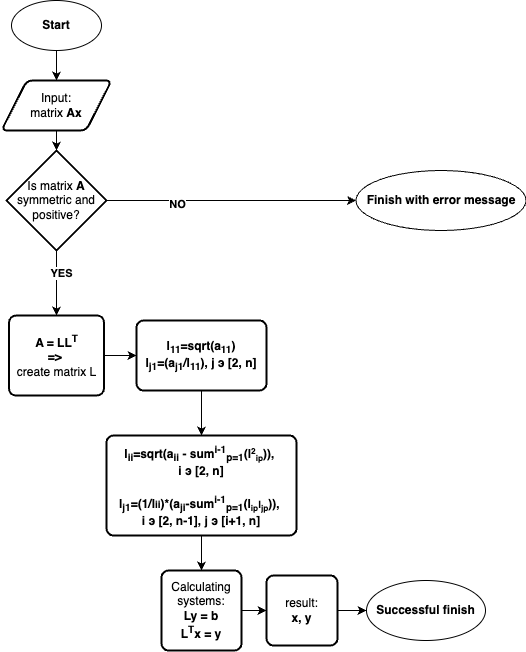

The diagram above was exported from draw.io. Its source (the exported page's mxGraphModel, read from the mxfile embedded in the PNG):
<mxGraphModel dx="1143" dy="909" grid="1" gridSize="10" guides="1" tooltips="1" connect="1" arrows="1" fold="1" page="1" pageScale="1" pageWidth="827" pageHeight="1169" math="0" shadow="0">
  <root>
    <mxCell id="0" />
    <mxCell id="1" parent="0" />
    <mxCell id="-nLzh2Zqv-7Wwyc-YTre-23" style="edgeStyle=orthogonalEdgeStyle;rounded=0;orthogonalLoop=1;jettySize=auto;html=1;" edge="1" parent="1" source="-nLzh2Zqv-7Wwyc-YTre-20" target="-nLzh2Zqv-7Wwyc-YTre-22">
      <mxGeometry relative="1" as="geometry" />
    </mxCell>
    <mxCell id="-nLzh2Zqv-7Wwyc-YTre-20" value="&lt;b&gt;Start&lt;/b&gt;" style="ellipse;whiteSpace=wrap;html=1;" vertex="1" parent="1">
      <mxGeometry x="70" y="50" width="90" height="50" as="geometry" />
    </mxCell>
    <mxCell id="-nLzh2Zqv-7Wwyc-YTre-27" style="edgeStyle=orthogonalEdgeStyle;rounded=0;orthogonalLoop=1;jettySize=auto;html=1;" edge="1" parent="1" source="-nLzh2Zqv-7Wwyc-YTre-22" target="-nLzh2Zqv-7Wwyc-YTre-26">
      <mxGeometry relative="1" as="geometry" />
    </mxCell>
    <mxCell id="-nLzh2Zqv-7Wwyc-YTre-22" value="Input:&lt;br&gt;matrix &lt;b&gt;Ax&lt;/b&gt;" style="shape=parallelogram;html=1;strokeWidth=2;perimeter=parallelogramPerimeter;whiteSpace=wrap;rounded=1;arcSize=12;size=0.23;" vertex="1" parent="1">
      <mxGeometry x="60" y="130" width="110" height="50" as="geometry" />
    </mxCell>
    <mxCell id="-nLzh2Zqv-7Wwyc-YTre-29" style="edgeStyle=orthogonalEdgeStyle;rounded=0;orthogonalLoop=1;jettySize=auto;html=1;" edge="1" parent="1" source="-nLzh2Zqv-7Wwyc-YTre-26" target="-nLzh2Zqv-7Wwyc-YTre-28">
      <mxGeometry relative="1" as="geometry" />
    </mxCell>
    <mxCell id="-nLzh2Zqv-7Wwyc-YTre-30" value="&lt;b&gt;NO&lt;/b&gt;" style="edgeLabel;html=1;align=center;verticalAlign=middle;resizable=0;points=[];" vertex="1" connectable="0" parent="-nLzh2Zqv-7Wwyc-YTre-29">
      <mxGeometry x="-0.4364" y="-2" relative="1" as="geometry">
        <mxPoint y="1" as="offset" />
      </mxGeometry>
    </mxCell>
    <mxCell id="-nLzh2Zqv-7Wwyc-YTre-42" style="edgeStyle=orthogonalEdgeStyle;rounded=0;orthogonalLoop=1;jettySize=auto;html=1;" edge="1" parent="1" source="-nLzh2Zqv-7Wwyc-YTre-26" target="-nLzh2Zqv-7Wwyc-YTre-39">
      <mxGeometry relative="1" as="geometry" />
    </mxCell>
    <mxCell id="-nLzh2Zqv-7Wwyc-YTre-49" value="&lt;b&gt;YES&lt;/b&gt;" style="edgeLabel;html=1;align=center;verticalAlign=middle;resizable=0;points=[];" vertex="1" connectable="0" parent="-nLzh2Zqv-7Wwyc-YTre-42">
      <mxGeometry x="-0.3246" y="4" relative="1" as="geometry">
        <mxPoint as="offset" />
      </mxGeometry>
    </mxCell>
    <mxCell id="-nLzh2Zqv-7Wwyc-YTre-26" value="Is matrix &lt;b&gt;A&lt;/b&gt; symmetric and positive?" style="strokeWidth=2;html=1;shape=mxgraph.flowchart.decision;whiteSpace=wrap;" vertex="1" parent="1">
      <mxGeometry x="65" y="200" width="100" height="100" as="geometry" />
    </mxCell>
    <mxCell id="-nLzh2Zqv-7Wwyc-YTre-28" value="&lt;font face=&quot;Helvetica&quot;&gt;&lt;b&gt;Finish with error message&lt;/b&gt;&lt;/font&gt;" style="ellipse;whiteSpace=wrap;html=1;" vertex="1" parent="1">
      <mxGeometry x="414.5" y="220" width="170" height="60" as="geometry" />
    </mxCell>
    <mxCell id="-nLzh2Zqv-7Wwyc-YTre-54" style="edgeStyle=orthogonalEdgeStyle;rounded=0;orthogonalLoop=1;jettySize=auto;html=1;" edge="1" parent="1" source="-nLzh2Zqv-7Wwyc-YTre-39" target="-nLzh2Zqv-7Wwyc-YTre-40">
      <mxGeometry relative="1" as="geometry" />
    </mxCell>
    <mxCell id="-nLzh2Zqv-7Wwyc-YTre-39" value="&lt;b&gt;A = LL&lt;sup&gt;T&lt;/sup&gt;&lt;/b&gt;&lt;div&gt;&lt;b&gt;=&amp;gt;&amp;nbsp;&lt;/b&gt;&lt;/div&gt;&lt;div&gt;create matrix L&lt;/div&gt;" style="rounded=1;whiteSpace=wrap;html=1;absoluteArcSize=1;arcSize=14;strokeWidth=2;" vertex="1" parent="1">
      <mxGeometry x="67.5" y="365" width="95" height="80" as="geometry" />
    </mxCell>
    <mxCell id="-nLzh2Zqv-7Wwyc-YTre-44" style="edgeStyle=orthogonalEdgeStyle;rounded=0;orthogonalLoop=1;jettySize=auto;html=1;" edge="1" parent="1" source="-nLzh2Zqv-7Wwyc-YTre-40" target="-nLzh2Zqv-7Wwyc-YTre-41">
      <mxGeometry relative="1" as="geometry" />
    </mxCell>
    <mxCell id="-nLzh2Zqv-7Wwyc-YTre-40" value="&lt;b&gt;l&lt;sub&gt;11&lt;/sub&gt;=sqrt(a&lt;sub&gt;11&lt;/sub&gt;)&lt;/b&gt;&lt;div&gt;&lt;b&gt;l&lt;sub&gt;j1&lt;/sub&gt;=(a&lt;sub&gt;j1&lt;/sub&gt;/l&lt;sub&gt;11&lt;/sub&gt;), j э [2, n]&lt;/b&gt;&lt;/div&gt;" style="rounded=1;whiteSpace=wrap;html=1;absoluteArcSize=1;arcSize=14;strokeWidth=2;" vertex="1" parent="1">
      <mxGeometry x="195" y="370" width="130" height="70" as="geometry" />
    </mxCell>
    <mxCell id="-nLzh2Zqv-7Wwyc-YTre-46" style="edgeStyle=orthogonalEdgeStyle;rounded=0;orthogonalLoop=1;jettySize=auto;html=1;" edge="1" parent="1" source="-nLzh2Zqv-7Wwyc-YTre-41" target="-nLzh2Zqv-7Wwyc-YTre-45">
      <mxGeometry relative="1" as="geometry" />
    </mxCell>
    <mxCell id="-nLzh2Zqv-7Wwyc-YTre-41" value="&lt;b&gt;l&lt;sub&gt;ii&lt;/sub&gt;=sqrt(a&lt;sub&gt;ii&lt;/sub&gt;&amp;nbsp;- sum&lt;sup&gt;i-1&lt;/sup&gt;&lt;sub&gt;p=1&lt;/sub&gt;(l&lt;span style=&quot;font-size: 10px;&quot;&gt;&lt;sup&gt;2&lt;/sup&gt;&lt;sub&gt;ip&lt;/sub&gt;&lt;/span&gt;)),&amp;nbsp;&lt;/b&gt;&lt;div&gt;&lt;b&gt;i э [2, n]&lt;/b&gt;&lt;/div&gt;&lt;div&gt;&lt;b&gt;&lt;br&gt;&lt;/b&gt;&lt;div&gt;&lt;b&gt;l&lt;sub&gt;j1&lt;/sub&gt;=(1/l&lt;span style=&quot;font-size: 10px;&quot;&gt;ii&lt;/span&gt;)*(a&lt;sub&gt;ji&lt;/sub&gt;-&lt;span style=&quot;background-color: initial;&quot;&gt;sum&lt;sup&gt;i-1&lt;/sup&gt;&lt;sub&gt;p=1&lt;/sub&gt;(l&lt;span style=&quot;font-size: 10px;&quot;&gt;&lt;sub&gt;ip&lt;/sub&gt;l&lt;sub&gt;jp&lt;/sub&gt;&lt;/span&gt;)&lt;/span&gt;&lt;span style=&quot;background-color: initial;&quot;&gt;),&amp;nbsp;&lt;/span&gt;&lt;/b&gt;&lt;/div&gt;&lt;div&gt;&lt;b&gt;&lt;span style=&quot;background-color: initial;&quot;&gt;i э [2, n-1],&amp;nbsp;&lt;/span&gt;&lt;span style=&quot;background-color: initial;&quot;&gt;j э [i+1, n]&lt;/span&gt;&lt;/b&gt;&lt;/div&gt;&lt;/div&gt;" style="rounded=1;whiteSpace=wrap;html=1;absoluteArcSize=1;arcSize=14;strokeWidth=2;" vertex="1" parent="1">
      <mxGeometry x="165" y="485" width="190" height="100" as="geometry" />
    </mxCell>
    <mxCell id="-nLzh2Zqv-7Wwyc-YTre-48" style="edgeStyle=orthogonalEdgeStyle;rounded=0;orthogonalLoop=1;jettySize=auto;html=1;" edge="1" parent="1" source="-nLzh2Zqv-7Wwyc-YTre-45" target="-nLzh2Zqv-7Wwyc-YTre-47">
      <mxGeometry relative="1" as="geometry" />
    </mxCell>
    <mxCell id="-nLzh2Zqv-7Wwyc-YTre-45" value="Calculating systems:&lt;br&gt;&lt;b&gt;Ly = b&lt;/b&gt;&lt;div&gt;&lt;b&gt;L&lt;sup&gt;T&lt;/sup&gt;x = y&lt;/b&gt;&lt;/div&gt;" style="rounded=1;whiteSpace=wrap;html=1;absoluteArcSize=1;arcSize=14;strokeWidth=2;" vertex="1" parent="1">
      <mxGeometry x="220" y="620" width="80" height="80" as="geometry" />
    </mxCell>
    <mxCell id="-nLzh2Zqv-7Wwyc-YTre-52" style="edgeStyle=orthogonalEdgeStyle;rounded=0;orthogonalLoop=1;jettySize=auto;html=1;" edge="1" parent="1" source="-nLzh2Zqv-7Wwyc-YTre-47" target="-nLzh2Zqv-7Wwyc-YTre-50">
      <mxGeometry relative="1" as="geometry" />
    </mxCell>
    <mxCell id="-nLzh2Zqv-7Wwyc-YTre-47" value="result:&lt;div&gt;&lt;b&gt;x, y&lt;/b&gt;&lt;/div&gt;" style="rounded=1;whiteSpace=wrap;html=1;absoluteArcSize=1;arcSize=14;strokeWidth=2;" vertex="1" parent="1">
      <mxGeometry x="325" y="625" width="71" height="70" as="geometry" />
    </mxCell>
    <mxCell id="-nLzh2Zqv-7Wwyc-YTre-50" value="&lt;font face=&quot;Helvetica&quot;&gt;&lt;b&gt;Successful finish&lt;/b&gt;&lt;/font&gt;" style="ellipse;whiteSpace=wrap;html=1;" vertex="1" parent="1">
      <mxGeometry x="425" y="630" width="119" height="60" as="geometry" />
    </mxCell>
  </root>
</mxGraphModel>